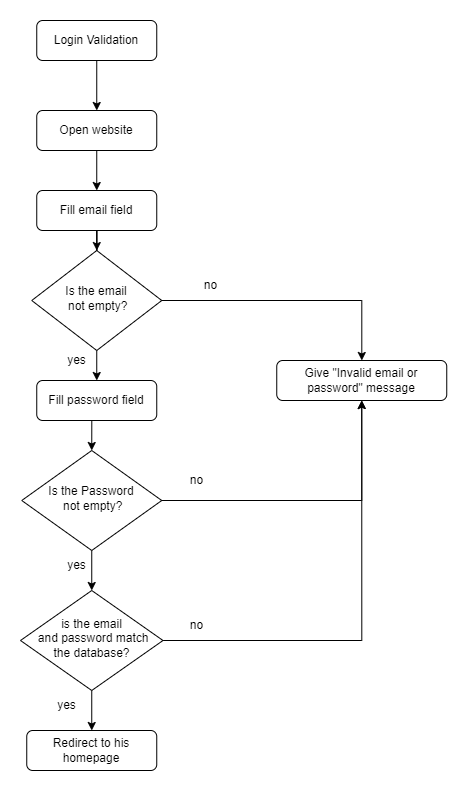

The diagram above was exported from draw.io. Its source (the exported page's mxGraphModel, read from the mxfile embedded in the PNG):
<mxGraphModel dx="1114" dy="527" grid="1" gridSize="10" guides="1" tooltips="1" connect="1" arrows="1" fold="1" page="1" pageScale="1" pageWidth="827" pageHeight="1169" math="0" shadow="0">
  <root>
    <mxCell id="WIyWlLk6GJQsqaUBKTNV-0" />
    <mxCell id="WIyWlLk6GJQsqaUBKTNV-1" parent="WIyWlLk6GJQsqaUBKTNV-0" />
    <mxCell id="Wr68RtUxIYg1NXC5LBwO-25" style="edgeStyle=orthogonalEdgeStyle;rounded=0;orthogonalLoop=1;jettySize=auto;html=1;exitX=0.5;exitY=1;exitDx=0;exitDy=0;entryX=0.5;entryY=0;entryDx=0;entryDy=0;" edge="1" parent="WIyWlLk6GJQsqaUBKTNV-1" source="WIyWlLk6GJQsqaUBKTNV-3" target="Wr68RtUxIYg1NXC5LBwO-24">
      <mxGeometry relative="1" as="geometry" />
    </mxCell>
    <mxCell id="WIyWlLk6GJQsqaUBKTNV-3" value="Login Validation" style="rounded=1;whiteSpace=wrap;html=1;fontSize=12;glass=0;strokeWidth=1;shadow=0;" parent="WIyWlLk6GJQsqaUBKTNV-1" vertex="1">
      <mxGeometry x="236.25" y="30" width="120" height="40" as="geometry" />
    </mxCell>
    <mxCell id="Wr68RtUxIYg1NXC5LBwO-10" style="edgeStyle=orthogonalEdgeStyle;rounded=0;orthogonalLoop=1;jettySize=auto;html=1;exitX=0.5;exitY=1;exitDx=0;exitDy=0;entryX=0.5;entryY=0;entryDx=0;entryDy=0;" edge="1" parent="WIyWlLk6GJQsqaUBKTNV-1" source="WIyWlLk6GJQsqaUBKTNV-6" target="Wr68RtUxIYg1NXC5LBwO-2">
      <mxGeometry relative="1" as="geometry" />
    </mxCell>
    <mxCell id="Wr68RtUxIYg1NXC5LBwO-18" style="edgeStyle=orthogonalEdgeStyle;rounded=0;orthogonalLoop=1;jettySize=auto;html=1;exitX=1;exitY=0.5;exitDx=0;exitDy=0;" edge="1" parent="WIyWlLk6GJQsqaUBKTNV-1" source="WIyWlLk6GJQsqaUBKTNV-6" target="WIyWlLk6GJQsqaUBKTNV-7">
      <mxGeometry relative="1" as="geometry" />
    </mxCell>
    <mxCell id="WIyWlLk6GJQsqaUBKTNV-6" value="Is the email &lt;br&gt;&amp;nbsp;not empty?" style="rhombus;whiteSpace=wrap;html=1;shadow=0;fontFamily=Helvetica;fontSize=12;align=center;strokeWidth=1;spacing=6;spacingTop=-4;" parent="WIyWlLk6GJQsqaUBKTNV-1" vertex="1">
      <mxGeometry x="231.25" y="260" width="130" height="100" as="geometry" />
    </mxCell>
    <mxCell id="WIyWlLk6GJQsqaUBKTNV-7" value="Give &quot;Invalid email or password&quot; message" style="rounded=1;whiteSpace=wrap;html=1;fontSize=12;glass=0;strokeWidth=1;shadow=0;" parent="WIyWlLk6GJQsqaUBKTNV-1" vertex="1">
      <mxGeometry x="476.25" y="370" width="170" height="40" as="geometry" />
    </mxCell>
    <mxCell id="Wr68RtUxIYg1NXC5LBwO-16" style="edgeStyle=orthogonalEdgeStyle;rounded=0;orthogonalLoop=1;jettySize=auto;html=1;exitX=0.5;exitY=1;exitDx=0;exitDy=0;" edge="1" parent="WIyWlLk6GJQsqaUBKTNV-1" source="WIyWlLk6GJQsqaUBKTNV-10" target="Wr68RtUxIYg1NXC5LBwO-7">
      <mxGeometry relative="1" as="geometry" />
    </mxCell>
    <mxCell id="Wr68RtUxIYg1NXC5LBwO-22" style="edgeStyle=orthogonalEdgeStyle;rounded=0;orthogonalLoop=1;jettySize=auto;html=1;exitX=1;exitY=0.5;exitDx=0;exitDy=0;entryX=0.5;entryY=1;entryDx=0;entryDy=0;" edge="1" parent="WIyWlLk6GJQsqaUBKTNV-1" source="WIyWlLk6GJQsqaUBKTNV-10" target="WIyWlLk6GJQsqaUBKTNV-7">
      <mxGeometry relative="1" as="geometry" />
    </mxCell>
    <mxCell id="WIyWlLk6GJQsqaUBKTNV-10" value="is the email&lt;br&gt;&amp;nbsp;and password match the database?" style="rhombus;whiteSpace=wrap;html=1;shadow=0;fontFamily=Helvetica;fontSize=12;align=center;strokeWidth=1;spacing=6;spacingTop=-4;" parent="WIyWlLk6GJQsqaUBKTNV-1" vertex="1">
      <mxGeometry x="220" y="600" width="142.5" height="100" as="geometry" />
    </mxCell>
    <mxCell id="Wr68RtUxIYg1NXC5LBwO-9" style="edgeStyle=orthogonalEdgeStyle;rounded=0;orthogonalLoop=1;jettySize=auto;html=1;exitX=0.5;exitY=1;exitDx=0;exitDy=0;" edge="1" parent="WIyWlLk6GJQsqaUBKTNV-1" source="Wr68RtUxIYg1NXC5LBwO-0" target="WIyWlLk6GJQsqaUBKTNV-6">
      <mxGeometry relative="1" as="geometry" />
    </mxCell>
    <mxCell id="Wr68RtUxIYg1NXC5LBwO-0" value="Fill email field" style="rounded=1;whiteSpace=wrap;html=1;fontSize=12;glass=0;strokeWidth=1;shadow=0;" vertex="1" parent="WIyWlLk6GJQsqaUBKTNV-1">
      <mxGeometry x="236.25" y="200" width="120" height="40" as="geometry" />
    </mxCell>
    <mxCell id="Wr68RtUxIYg1NXC5LBwO-12" style="edgeStyle=orthogonalEdgeStyle;rounded=0;orthogonalLoop=1;jettySize=auto;html=1;exitX=0.5;exitY=1;exitDx=0;exitDy=0;entryX=0.5;entryY=0;entryDx=0;entryDy=0;" edge="1" parent="WIyWlLk6GJQsqaUBKTNV-1" source="Wr68RtUxIYg1NXC5LBwO-2" target="Wr68RtUxIYg1NXC5LBwO-4">
      <mxGeometry relative="1" as="geometry" />
    </mxCell>
    <mxCell id="Wr68RtUxIYg1NXC5LBwO-2" value="Fill password field" style="rounded=1;whiteSpace=wrap;html=1;fontSize=12;glass=0;strokeWidth=1;shadow=0;" vertex="1" parent="WIyWlLk6GJQsqaUBKTNV-1">
      <mxGeometry x="236.25" y="390" width="120" height="40" as="geometry" />
    </mxCell>
    <mxCell id="Wr68RtUxIYg1NXC5LBwO-14" style="edgeStyle=orthogonalEdgeStyle;rounded=0;orthogonalLoop=1;jettySize=auto;html=1;exitX=0.5;exitY=1;exitDx=0;exitDy=0;entryX=0.5;entryY=0;entryDx=0;entryDy=0;" edge="1" parent="WIyWlLk6GJQsqaUBKTNV-1" source="Wr68RtUxIYg1NXC5LBwO-4" target="WIyWlLk6GJQsqaUBKTNV-10">
      <mxGeometry relative="1" as="geometry" />
    </mxCell>
    <mxCell id="Wr68RtUxIYg1NXC5LBwO-20" style="edgeStyle=orthogonalEdgeStyle;rounded=0;orthogonalLoop=1;jettySize=auto;html=1;exitX=1;exitY=0.5;exitDx=0;exitDy=0;entryX=0.5;entryY=1;entryDx=0;entryDy=0;" edge="1" parent="WIyWlLk6GJQsqaUBKTNV-1" source="Wr68RtUxIYg1NXC5LBwO-4" target="WIyWlLk6GJQsqaUBKTNV-7">
      <mxGeometry relative="1" as="geometry" />
    </mxCell>
    <mxCell id="Wr68RtUxIYg1NXC5LBwO-4" value="Is the Password &lt;br&gt;&amp;nbsp;not empty?" style="rhombus;whiteSpace=wrap;html=1;shadow=0;fontFamily=Helvetica;fontSize=12;align=center;strokeWidth=1;spacing=6;spacingTop=-4;" vertex="1" parent="WIyWlLk6GJQsqaUBKTNV-1">
      <mxGeometry x="221.25" y="460" width="140" height="100" as="geometry" />
    </mxCell>
    <mxCell id="Wr68RtUxIYg1NXC5LBwO-7" value="Redirect to his homepage" style="rounded=1;whiteSpace=wrap;html=1;fontSize=12;glass=0;strokeWidth=1;shadow=0;" vertex="1" parent="WIyWlLk6GJQsqaUBKTNV-1">
      <mxGeometry x="226.25" y="740" width="130" height="40" as="geometry" />
    </mxCell>
    <mxCell id="Wr68RtUxIYg1NXC5LBwO-11" value="yes" style="text;html=1;align=center;verticalAlign=middle;resizable=0;points=[];autosize=1;strokeColor=none;fillColor=none;" vertex="1" parent="WIyWlLk6GJQsqaUBKTNV-1">
      <mxGeometry x="256.25" y="355" width="40" height="30" as="geometry" />
    </mxCell>
    <mxCell id="Wr68RtUxIYg1NXC5LBwO-15" value="yes" style="text;html=1;align=center;verticalAlign=middle;resizable=0;points=[];autosize=1;strokeColor=none;fillColor=none;" vertex="1" parent="WIyWlLk6GJQsqaUBKTNV-1">
      <mxGeometry x="256.25" y="560" width="40" height="30" as="geometry" />
    </mxCell>
    <mxCell id="Wr68RtUxIYg1NXC5LBwO-17" value="yes" style="text;html=1;align=center;verticalAlign=middle;resizable=0;points=[];autosize=1;strokeColor=none;fillColor=none;" vertex="1" parent="WIyWlLk6GJQsqaUBKTNV-1">
      <mxGeometry x="246.25" y="700" width="40" height="30" as="geometry" />
    </mxCell>
    <mxCell id="Wr68RtUxIYg1NXC5LBwO-19" value="no" style="text;html=1;align=center;verticalAlign=middle;resizable=0;points=[];autosize=1;strokeColor=none;fillColor=none;" vertex="1" parent="WIyWlLk6GJQsqaUBKTNV-1">
      <mxGeometry x="390.25" y="280" width="40" height="30" as="geometry" />
    </mxCell>
    <mxCell id="Wr68RtUxIYg1NXC5LBwO-21" value="no" style="text;html=1;align=center;verticalAlign=middle;resizable=0;points=[];autosize=1;strokeColor=none;fillColor=none;" vertex="1" parent="WIyWlLk6GJQsqaUBKTNV-1">
      <mxGeometry x="376.25" y="475" width="40" height="30" as="geometry" />
    </mxCell>
    <mxCell id="Wr68RtUxIYg1NXC5LBwO-23" value="no" style="text;html=1;align=center;verticalAlign=middle;resizable=0;points=[];autosize=1;strokeColor=none;fillColor=none;" vertex="1" parent="WIyWlLk6GJQsqaUBKTNV-1">
      <mxGeometry x="376.25" y="620" width="40" height="30" as="geometry" />
    </mxCell>
    <mxCell id="Wr68RtUxIYg1NXC5LBwO-26" style="edgeStyle=orthogonalEdgeStyle;rounded=0;orthogonalLoop=1;jettySize=auto;html=1;exitX=0.5;exitY=1;exitDx=0;exitDy=0;entryX=0.5;entryY=0;entryDx=0;entryDy=0;" edge="1" parent="WIyWlLk6GJQsqaUBKTNV-1" source="Wr68RtUxIYg1NXC5LBwO-24" target="Wr68RtUxIYg1NXC5LBwO-0">
      <mxGeometry relative="1" as="geometry" />
    </mxCell>
    <mxCell id="Wr68RtUxIYg1NXC5LBwO-24" value="Open website" style="rounded=1;whiteSpace=wrap;html=1;fontSize=12;glass=0;strokeWidth=1;shadow=0;" vertex="1" parent="WIyWlLk6GJQsqaUBKTNV-1">
      <mxGeometry x="236.25" y="120" width="120" height="40" as="geometry" />
    </mxCell>
  </root>
</mxGraphModel>